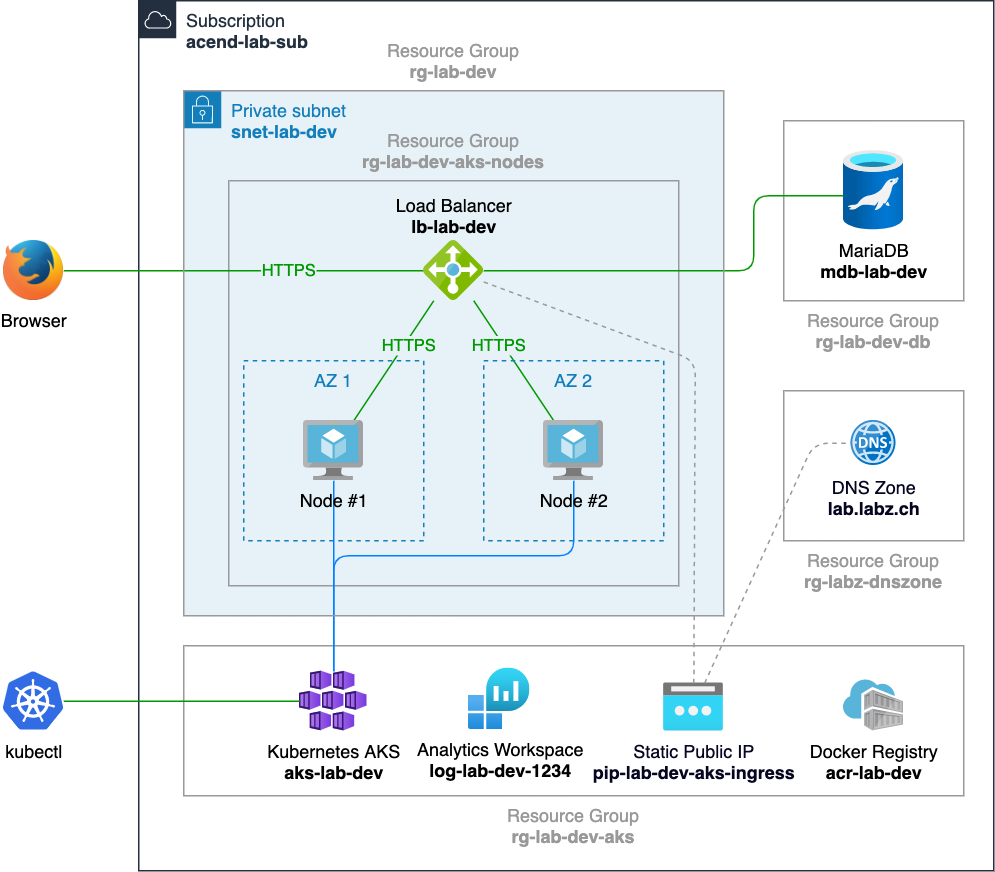

The diagram above was exported from draw.io. Its source (the exported page's mxGraphModel, read from the mxfile embedded in the PNG):
<mxGraphModel dx="1426" dy="1644" grid="1" gridSize="10" guides="1" tooltips="1" connect="1" arrows="1" fold="1" page="1" pageScale="1" pageWidth="1100" pageHeight="850" math="0" shadow="0">
  <root>
    <mxCell id="0" />
    <mxCell id="1" parent="0" />
    <mxCell id="BNiFuJGrl-VEJAWLXDPR-31" value="" style="fillColor=none;verticalAlign=top;fontStyle=1;strokeColor=#999999;labelPosition=center;verticalLabelPosition=bottom;align=center;fontColor=#999999;spacingBottom=0;spacingLeft=0;spacingTop=0;" vertex="1" parent="1">
      <mxGeometry x="640" y="-40" width="120" height="120" as="geometry" />
    </mxCell>
    <mxCell id="BNiFuJGrl-VEJAWLXDPR-3" value="Private subnet&lt;br&gt;&lt;b&gt;snet-lab-dev&lt;/b&gt;" style="points=[[0,0],[0.25,0],[0.5,0],[0.75,0],[1,0],[1,0.25],[1,0.5],[1,0.75],[1,1],[0.75,1],[0.5,1],[0.25,1],[0,1],[0,0.75],[0,0.5],[0,0.25]];outlineConnect=0;gradientColor=none;html=1;whiteSpace=wrap;fontSize=12;fontStyle=0;shape=mxgraph.aws4.group;grIcon=mxgraph.aws4.group_security_group;grStroke=0;strokeColor=#147EBA;fillColor=#E6F2F8;verticalAlign=top;align=left;spacingLeft=30;fontColor=#147EBA;dashed=0;" vertex="1" parent="1">
      <mxGeometry x="240" y="-60" width="360" height="350" as="geometry" />
    </mxCell>
    <mxCell id="BNiFuJGrl-VEJAWLXDPR-17" value="" style="fillColor=none;verticalAlign=bottom;fontStyle=1;strokeColor=#999999;labelPosition=center;verticalLabelPosition=top;align=center;fontColor=#999999;spacingBottom=0;spacingLeft=0;spacingTop=0;" vertex="1" parent="1">
      <mxGeometry x="270" width="300" height="270" as="geometry" />
    </mxCell>
    <mxCell id="BNiFuJGrl-VEJAWLXDPR-2" value="Subscription&lt;b&gt;&lt;br&gt;acend-lab-sub&lt;/b&gt;" style="points=[[0,0],[0.25,0],[0.5,0],[0.75,0],[1,0],[1,0.25],[1,0.5],[1,0.75],[1,1],[0.75,1],[0.5,1],[0.25,1],[0,1],[0,0.75],[0,0.5],[0,0.25]];outlineConnect=0;gradientColor=none;html=1;whiteSpace=wrap;fontSize=12;fontStyle=0;shape=mxgraph.aws4.group;grIcon=mxgraph.aws4.group_aws_cloud;strokeColor=#232F3E;fillColor=none;verticalAlign=top;align=left;spacingLeft=30;fontColor=#232F3E;dashed=0;" vertex="1" parent="1">
      <mxGeometry x="210" y="-120" width="570" height="580" as="geometry" />
    </mxCell>
    <mxCell id="BNiFuJGrl-VEJAWLXDPR-4" value="" style="fillColor=none;verticalAlign=top;fontStyle=1;strokeColor=#999999;labelPosition=center;verticalLabelPosition=bottom;align=center;fontColor=#999999;spacingBottom=0;spacingLeft=0;spacingTop=0;" vertex="1" parent="1">
      <mxGeometry x="240" y="310" width="520" height="100" as="geometry" />
    </mxCell>
    <mxCell id="BNiFuJGrl-VEJAWLXDPR-5" value="" style="endArrow=none;html=1;strokeWidth=1;edgeStyle=orthogonalEdgeStyle;strokeColor=#007FFF;" edge="1" parent="1" source="BNiFuJGrl-VEJAWLXDPR-11" target="BNiFuJGrl-VEJAWLXDPR-35">
      <mxGeometry width="50" height="50" relative="1" as="geometry">
        <mxPoint x="570" y="310" as="sourcePoint" />
        <mxPoint x="690" y="310" as="targetPoint" />
        <Array as="points">
          <mxPoint x="340" y="330" />
          <mxPoint x="340" y="330" />
        </Array>
      </mxGeometry>
    </mxCell>
    <mxCell id="BNiFuJGrl-VEJAWLXDPR-6" value="" style="endArrow=none;html=1;strokeWidth=1;edgeStyle=orthogonalEdgeStyle;strokeColor=#007FFF;" edge="1" parent="1" source="BNiFuJGrl-VEJAWLXDPR-13" target="BNiFuJGrl-VEJAWLXDPR-35">
      <mxGeometry width="50" height="50" relative="1" as="geometry">
        <mxPoint x="430" y="210" as="sourcePoint" />
        <mxPoint x="550" y="310" as="targetPoint" />
        <Array as="points">
          <mxPoint x="500" y="250" />
          <mxPoint x="340" y="250" />
        </Array>
      </mxGeometry>
    </mxCell>
    <mxCell id="BNiFuJGrl-VEJAWLXDPR-21" value="Browser" style="shape=image;html=1;verticalAlign=top;verticalLabelPosition=bottom;labelBackgroundColor=none;imageAspect=0;aspect=fixed;image=https://cdn3.iconfinder.com/data/icons/logos-brands-3/24/logo_brand_brands_logos_firefox-128.png;strokeColor=#007FFF;" vertex="1" parent="1">
      <mxGeometry x="120" y="40" width="40" height="40" as="geometry" />
    </mxCell>
    <mxCell id="BNiFuJGrl-VEJAWLXDPR-22" value="HTTPS" style="endArrow=none;html=1;edgeStyle=orthogonalEdgeStyle;fontColor=#009900;strokeColor=#009900;labelBackgroundColor=#E6F2F8;" edge="1" parent="1" source="BNiFuJGrl-VEJAWLXDPR-8" target="BNiFuJGrl-VEJAWLXDPR-21">
      <mxGeometry x="-0.25" width="50" height="50" relative="1" as="geometry">
        <mxPoint x="430" y="90" as="sourcePoint" />
        <mxPoint x="350" y="170" as="targetPoint" />
        <Array as="points">
          <mxPoint x="410" y="60" />
          <mxPoint x="410" y="60" />
        </Array>
        <mxPoint as="offset" />
      </mxGeometry>
    </mxCell>
    <mxCell id="BNiFuJGrl-VEJAWLXDPR-23" value="" style="endArrow=none;html=1;edgeStyle=orthogonalEdgeStyle;fontColor=#009900;strokeColor=#009900;" edge="1" parent="1" source="BNiFuJGrl-VEJAWLXDPR-41" target="BNiFuJGrl-VEJAWLXDPR-8">
      <mxGeometry width="50" height="50" relative="1" as="geometry">
        <mxPoint x="680" as="sourcePoint" />
        <mxPoint x="170" y="70" as="targetPoint" />
        <Array as="points">
          <mxPoint x="620" y="10" />
          <mxPoint x="620" y="60" />
        </Array>
      </mxGeometry>
    </mxCell>
    <mxCell id="BNiFuJGrl-VEJAWLXDPR-24" value="&lt;span style=&quot;color: rgb(153 , 153 , 153)&quot;&gt;Resource Group&lt;/span&gt;&lt;br style=&quot;padding: 0px ; margin: 0px ; color: rgb(153 , 153 , 153)&quot;&gt;&lt;span style=&quot;color: rgb(153 , 153 , 153) ; font-weight: 700&quot;&gt;rg-lab-dev&lt;/span&gt;" style="text;html=1;strokeColor=none;fillColor=none;align=center;verticalAlign=middle;whiteSpace=wrap;rounded=0;labelBackgroundColor=none;fontColor=#009900;" vertex="1" parent="1">
      <mxGeometry x="240" y="-100" width="360" height="40" as="geometry" />
    </mxCell>
    <mxCell id="BNiFuJGrl-VEJAWLXDPR-25" value="&lt;span style=&quot;color: rgb(153 , 153 , 153)&quot;&gt;Resource Group&lt;/span&gt;&lt;br style=&quot;padding: 0px ; margin: 0px ; color: rgb(153 , 153 , 153)&quot;&gt;&lt;span style=&quot;color: rgb(153 , 153 , 153) ; font-weight: 700&quot;&gt;rg-lab-dev-aks-nodes&lt;/span&gt;" style="text;html=1;strokeColor=none;fillColor=none;align=center;verticalAlign=middle;whiteSpace=wrap;rounded=0;labelBackgroundColor=none;fontColor=#009900;" vertex="1" parent="1">
      <mxGeometry x="270" y="-40" width="300" height="40" as="geometry" />
    </mxCell>
    <mxCell id="BNiFuJGrl-VEJAWLXDPR-27" value="&lt;span style=&quot;color: rgb(153 , 153 , 153)&quot;&gt;Resource Group&lt;/span&gt;&lt;br style=&quot;padding: 0px ; margin: 0px ; color: rgb(153 , 153 , 153)&quot;&gt;&lt;span style=&quot;color: rgb(153 , 153 , 153) ; font-weight: 700&quot;&gt;rg-lab-dev-aks&lt;/span&gt;" style="text;html=1;strokeColor=none;fillColor=none;align=center;verticalAlign=middle;whiteSpace=wrap;rounded=0;labelBackgroundColor=none;fontColor=#009900;" vertex="1" parent="1">
      <mxGeometry x="240" y="410" width="520" height="40" as="geometry" />
    </mxCell>
    <mxCell id="BNiFuJGrl-VEJAWLXDPR-1" value="" style="fillColor=none;verticalAlign=bottom;fontStyle=1;strokeColor=#999999;labelPosition=center;verticalLabelPosition=top;align=center;fontColor=#999999;" vertex="1" parent="1">
      <mxGeometry x="240" y="-60" width="360" height="350" as="geometry" />
    </mxCell>
    <mxCell id="BNiFuJGrl-VEJAWLXDPR-28" value="&lt;font color=&quot;#060620&quot;&gt;Static Public IP&lt;br&gt;&lt;b&gt;pip-lab-dev-aks-ingress&lt;/b&gt;&lt;br&gt;&lt;/font&gt;" style="aspect=fixed;html=1;points=[];align=center;image;fontSize=12;image=img/lib/azure2/networking/Public_IP_Addresses.svg;labelBackgroundColor=none;fontColor=#009900;strokeColor=#007FFF;" vertex="1" parent="1">
      <mxGeometry x="560" y="335" width="40" height="32" as="geometry" />
    </mxCell>
    <mxCell id="BNiFuJGrl-VEJAWLXDPR-9" value="HTTPS" style="endArrow=none;html=1;fontColor=#009900;strokeColor=#009900;labelBackgroundColor=#E6F2F8;labelBorderColor=none;" edge="1" parent="1" target="BNiFuJGrl-VEJAWLXDPR-11" source="BNiFuJGrl-VEJAWLXDPR-8">
      <mxGeometry x="-0.2885" y="3" width="50" height="50" relative="1" as="geometry">
        <mxPoint x="420" y="40" as="sourcePoint" />
        <mxPoint x="340" y="160" as="targetPoint" />
        <mxPoint as="offset" />
      </mxGeometry>
    </mxCell>
    <mxCell id="BNiFuJGrl-VEJAWLXDPR-15" value="HTTPS" style="endArrow=none;html=1;endFill=0;fontColor=#009900;strokeColor=#009900;labelBorderColor=none;labelBackgroundColor=#E6F2F8;" edge="1" parent="1" target="BNiFuJGrl-VEJAWLXDPR-13" source="BNiFuJGrl-VEJAWLXDPR-8">
      <mxGeometry x="-0.2885" y="-3" width="50" height="50" relative="1" as="geometry">
        <mxPoint x="420" y="40" as="sourcePoint" />
        <mxPoint x="420.0044827586207" y="170" as="targetPoint" />
        <mxPoint as="offset" />
      </mxGeometry>
    </mxCell>
    <mxCell id="BNiFuJGrl-VEJAWLXDPR-8" value="Load Balancer&lt;br&gt;&lt;b&gt;lb-lab-dev&lt;/b&gt;" style="aspect=fixed;html=1;points=[];align=center;image;fontSize=12;image=img/lib/mscae/Load_Balancer_feature.svg;labelPosition=center;verticalLabelPosition=top;verticalAlign=bottom;labelBackgroundColor=none;" vertex="1" parent="1">
      <mxGeometry x="400" y="40" width="40" height="40" as="geometry" />
    </mxCell>
    <mxCell id="BNiFuJGrl-VEJAWLXDPR-30" value="" style="endArrow=none;html=1;endFill=0;fontColor=#009900;strokeColor=#999999;dashed=1;" edge="1" parent="1" source="BNiFuJGrl-VEJAWLXDPR-8" target="BNiFuJGrl-VEJAWLXDPR-28">
      <mxGeometry width="50" height="50" relative="1" as="geometry">
        <mxPoint x="443.33333333333326" y="90" as="sourcePoint" />
        <mxPoint x="496.66666666666674" y="170" as="targetPoint" />
        <Array as="points">
          <mxPoint x="581" y="120" />
        </Array>
      </mxGeometry>
    </mxCell>
    <mxCell id="BNiFuJGrl-VEJAWLXDPR-10" value="AZ 1" style="fillColor=none;strokeColor=#147EBA;dashed=1;verticalAlign=top;fontStyle=0;fontColor=#147EBA;" vertex="1" parent="1">
      <mxGeometry x="280" y="120" width="120" height="120" as="geometry" />
    </mxCell>
    <mxCell id="BNiFuJGrl-VEJAWLXDPR-11" value="Node #1" style="html=1;points=[];align=center;image;fontSize=12;image=img/lib/mscae/Virtual_Machine.svg;labelBackgroundColor=none;" vertex="1" parent="1">
      <mxGeometry x="320" y="160" width="40" height="40" as="geometry" />
    </mxCell>
    <mxCell id="BNiFuJGrl-VEJAWLXDPR-12" value="AZ 2" style="fillColor=none;strokeColor=#147EBA;dashed=1;verticalAlign=top;fontStyle=0;fontColor=#147EBA;" vertex="1" parent="1">
      <mxGeometry x="440" y="120" width="120" height="120" as="geometry" />
    </mxCell>
    <mxCell id="BNiFuJGrl-VEJAWLXDPR-13" value="Node #2" style="html=1;points=[];align=center;image;fontSize=12;image=img/lib/mscae/Virtual_Machine.svg;labelBackgroundColor=none;" vertex="1" parent="1">
      <mxGeometry x="480" y="160" width="40" height="40" as="geometry" />
    </mxCell>
    <mxCell id="BNiFuJGrl-VEJAWLXDPR-32" value="&lt;span style=&quot;color: rgb(153 , 153 , 153)&quot;&gt;Resource Group&lt;/span&gt;&lt;br style=&quot;padding: 0px ; margin: 0px ; color: rgb(153 , 153 , 153)&quot;&gt;&lt;span style=&quot;color: rgb(153 , 153 , 153) ; font-weight: 700&quot;&gt;rg-lab-dev-db&lt;/span&gt;" style="text;html=1;strokeColor=none;fillColor=none;align=center;verticalAlign=middle;whiteSpace=wrap;rounded=0;labelBackgroundColor=none;fontColor=#009900;" vertex="1" parent="1">
      <mxGeometry x="640" y="80" width="120" height="40" as="geometry" />
    </mxCell>
    <mxCell id="BNiFuJGrl-VEJAWLXDPR-33" value="&lt;font color=&quot;#060620&quot;&gt;DNS Zone&lt;br&gt;&lt;b&gt;lab.labz.ch&lt;/b&gt;&lt;/font&gt;" style="aspect=fixed;html=1;points=[];align=center;image;fontSize=12;image=img/lib/mscae/DNS.svg;labelBackgroundColor=none;fontColor=#009900;strokeColor=#007FFF;spacingTop=1;" vertex="1" parent="1">
      <mxGeometry x="685" y="160" width="30" height="30" as="geometry" />
    </mxCell>
    <mxCell id="BNiFuJGrl-VEJAWLXDPR-34" value="" style="endArrow=none;html=1;endFill=0;fontColor=#009900;strokeColor=#999999;dashed=1;" edge="1" parent="1" source="BNiFuJGrl-VEJAWLXDPR-28" target="BNiFuJGrl-VEJAWLXDPR-33">
      <mxGeometry width="50" height="50" relative="1" as="geometry">
        <mxPoint x="450" y="74.45341614906829" as="sourcePoint" />
        <mxPoint x="590.068376068376" y="345" as="targetPoint" />
        <Array as="points">
          <mxPoint x="660" y="175" />
        </Array>
      </mxGeometry>
    </mxCell>
    <mxCell id="BNiFuJGrl-VEJAWLXDPR-7" value="kubectl" style="html=1;points=[];align=center;image;fontSize=12;image=img/lib/mscae/Kubernetes.svg;labelPosition=center;verticalLabelPosition=bottom;verticalAlign=top;labelBackgroundColor=none;" vertex="1" parent="1">
      <mxGeometry x="120" y="327" width="40" height="40" as="geometry" />
    </mxCell>
    <mxCell id="BNiFuJGrl-VEJAWLXDPR-35" value="&lt;span style=&quot;color: rgb(0 , 0 , 0) ; font-family: &amp;#34;helvetica&amp;#34; ; font-size: 12px ; font-style: normal ; font-weight: 400 ; letter-spacing: normal ; text-align: center ; text-indent: 0px ; text-transform: none ; word-spacing: 0px ; display: inline ; float: none&quot;&gt;Kubernetes AKS&lt;/span&gt;&lt;br style=&quot;color: rgb(0 , 0 , 0) ; font-family: &amp;#34;helvetica&amp;#34; ; font-size: 12px ; font-style: normal ; font-weight: 400 ; letter-spacing: normal ; text-align: center ; text-indent: 0px ; text-transform: none ; word-spacing: 0px&quot;&gt;&lt;b style=&quot;color: rgb(0 , 0 , 0) ; font-family: &amp;#34;helvetica&amp;#34; ; font-size: 12px ; font-style: normal ; letter-spacing: normal ; text-align: center ; text-indent: 0px ; text-transform: none ; word-spacing: 0px&quot;&gt;aks-lab-dev&lt;/b&gt;" style="aspect=fixed;html=1;points=[];align=center;image;fontSize=12;image=img/lib/azure2/compute/Kubernetes_Services.svg;labelBackgroundColor=none;fontColor=#009900;strokeColor=#007FFF;" vertex="1" parent="1">
      <mxGeometry x="317.34" y="327" width="45.33" height="40" as="geometry" />
    </mxCell>
    <mxCell id="BNiFuJGrl-VEJAWLXDPR-36" value="" style="endArrow=none;html=1;edgeStyle=orthogonalEdgeStyle;fontColor=#009900;strokeColor=#009900;labelBackgroundColor=none;" edge="1" parent="1" source="BNiFuJGrl-VEJAWLXDPR-35" target="BNiFuJGrl-VEJAWLXDPR-7">
      <mxGeometry x="-0.3982" width="50" height="50" relative="1" as="geometry">
        <mxPoint x="410" y="70" as="sourcePoint" />
        <mxPoint x="170" y="70" as="targetPoint" />
        <Array as="points" />
        <mxPoint as="offset" />
      </mxGeometry>
    </mxCell>
    <mxCell id="BNiFuJGrl-VEJAWLXDPR-37" value="&lt;span style=&quot;color: rgb(0 , 0 , 0) ; font-family: &amp;#34;helvetica&amp;#34;&quot;&gt;Docker Registry&lt;br&gt;&lt;/span&gt;&lt;b style=&quot;color: rgb(0 , 0 , 0) ; font-family: &amp;#34;helvetica&amp;#34;&quot;&gt;acr-lab-dev&lt;/b&gt;" style="aspect=fixed;html=1;points=[];align=center;image;fontSize=12;image=img/lib/mscae/Container_Registries.svg;labelBackgroundColor=none;fontColor=#009900;strokeColor=#007FFF;" vertex="1" parent="1">
      <mxGeometry x="680" y="333" width="40" height="34.4" as="geometry" />
    </mxCell>
    <mxCell id="BNiFuJGrl-VEJAWLXDPR-38" value="&lt;span style=&quot;font-size: 12px; font-style: normal; letter-spacing: normal; text-align: center; text-indent: 0px; text-transform: none; word-spacing: 0px; color: rgb(0, 0, 0); font-family: helvetica;&quot;&gt;Analytics Workspace&lt;br&gt;&lt;/span&gt;&lt;b style=&quot;font-size: 12px; font-style: normal; letter-spacing: normal; text-align: center; text-indent: 0px; text-transform: none; word-spacing: 0px; color: rgb(0, 0, 0); font-family: helvetica;&quot;&gt;log-lab-dev-1234&lt;/b&gt;" style="aspect=fixed;html=1;points=[];align=center;image;fontSize=12;image=img/lib/azure2/analytics/Log_Analytics_Workspaces.svg;labelBackgroundColor=none;fontColor=#009900;strokeColor=#007FFF;" vertex="1" parent="1">
      <mxGeometry x="430" y="325" width="41" height="41" as="geometry" />
    </mxCell>
    <mxCell id="BNiFuJGrl-VEJAWLXDPR-39" value="" style="fillColor=none;verticalAlign=top;fontStyle=1;strokeColor=#999999;labelPosition=center;verticalLabelPosition=bottom;align=center;fontColor=#999999;spacingBottom=0;spacingLeft=0;spacingTop=0;" vertex="1" parent="1">
      <mxGeometry x="640" y="140" width="120" height="100" as="geometry" />
    </mxCell>
    <mxCell id="BNiFuJGrl-VEJAWLXDPR-40" value="&lt;span style=&quot;color: rgb(153 , 153 , 153)&quot;&gt;Resource Group&lt;/span&gt;&lt;br style=&quot;padding: 0px ; margin: 0px ; color: rgb(153 , 153 , 153)&quot;&gt;&lt;span style=&quot;color: rgb(153 , 153 , 153) ; font-weight: 700&quot;&gt;rg-labz-dnszone&lt;/span&gt;" style="text;html=1;strokeColor=none;fillColor=none;align=center;verticalAlign=middle;whiteSpace=wrap;rounded=0;labelBackgroundColor=none;fontColor=#009900;" vertex="1" parent="1">
      <mxGeometry x="640" y="240" width="120" height="40" as="geometry" />
    </mxCell>
    <mxCell id="BNiFuJGrl-VEJAWLXDPR-41" value="&lt;span style=&quot;color: rgb(0, 0, 0); font-family: helvetica; font-size: 12px; font-style: normal; font-weight: 400; letter-spacing: normal; text-align: center; text-indent: 0px; text-transform: none; word-spacing: 0px; display: inline; float: none;&quot;&gt;MariaDB&lt;/span&gt;&lt;b style=&quot;color: rgb(0, 0, 0); font-family: helvetica; font-size: 12px; font-style: normal; letter-spacing: normal; text-align: center; text-indent: 0px; text-transform: none; word-spacing: 0px;&quot;&gt;&lt;br&gt;mdb-lab-dev&lt;/b&gt;" style="aspect=fixed;html=1;points=[];align=center;image;fontSize=12;image=img/lib/azure2/databases/Azure_Database_MariaDB_Server.svg;labelBackgroundColor=none;fontColor=#009900;strokeColor=#007FFF;" vertex="1" parent="1">
      <mxGeometry x="680" y="-20" width="40" height="53.33" as="geometry" />
    </mxCell>
  </root>
</mxGraphModel>